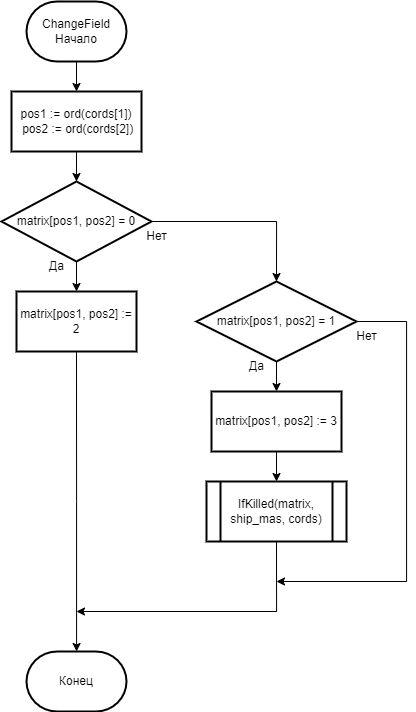

The diagram above was exported from draw.io. Its source (the exported page's mxGraphModel, read from the mxfile embedded in the PNG):
<mxGraphModel dx="1163" dy="652" grid="1" gridSize="10" guides="1" tooltips="1" connect="1" arrows="1" fold="1" page="1" pageScale="1" pageWidth="2339" pageHeight="3300" math="0" shadow="0">
  <root>
    <mxCell id="0" />
    <mxCell id="1" parent="0" />
    <mxCell id="a4LPjPCEpuHk7Pxa9A8Y-8" style="edgeStyle=orthogonalEdgeStyle;rounded=0;orthogonalLoop=1;jettySize=auto;html=1;exitX=0.5;exitY=1;exitDx=0;exitDy=0;exitPerimeter=0;entryX=0.5;entryY=0;entryDx=0;entryDy=0;" edge="1" parent="1" source="a4LPjPCEpuHk7Pxa9A8Y-1" target="a4LPjPCEpuHk7Pxa9A8Y-2">
      <mxGeometry relative="1" as="geometry" />
    </mxCell>
    <mxCell id="a4LPjPCEpuHk7Pxa9A8Y-1" value="ChangeField&lt;br&gt;Начало" style="strokeWidth=2;html=1;shape=mxgraph.flowchart.terminator;whiteSpace=wrap;" vertex="1" parent="1">
      <mxGeometry x="270" y="40" width="100" height="60" as="geometry" />
    </mxCell>
    <mxCell id="a4LPjPCEpuHk7Pxa9A8Y-9" style="edgeStyle=orthogonalEdgeStyle;rounded=0;orthogonalLoop=1;jettySize=auto;html=1;exitX=0.5;exitY=1;exitDx=0;exitDy=0;entryX=0.5;entryY=0;entryDx=0;entryDy=0;" edge="1" parent="1" source="a4LPjPCEpuHk7Pxa9A8Y-2" target="a4LPjPCEpuHk7Pxa9A8Y-3">
      <mxGeometry relative="1" as="geometry" />
    </mxCell>
    <mxCell id="a4LPjPCEpuHk7Pxa9A8Y-2" value="&lt;div&gt;pos1 := ord(cords[1])&lt;/div&gt;&lt;div&gt;&amp;nbsp;pos2 := ord(cords[2])&lt;/div&gt;" style="rounded=0;whiteSpace=wrap;html=1;strokeWidth=2;" vertex="1" parent="1">
      <mxGeometry x="255" y="130" width="130" height="60" as="geometry" />
    </mxCell>
    <mxCell id="a4LPjPCEpuHk7Pxa9A8Y-10" style="edgeStyle=orthogonalEdgeStyle;rounded=0;orthogonalLoop=1;jettySize=auto;html=1;exitX=0.5;exitY=1;exitDx=0;exitDy=0;entryX=0.5;entryY=0;entryDx=0;entryDy=0;" edge="1" parent="1" source="a4LPjPCEpuHk7Pxa9A8Y-3" target="a4LPjPCEpuHk7Pxa9A8Y-4">
      <mxGeometry relative="1" as="geometry" />
    </mxCell>
    <mxCell id="a4LPjPCEpuHk7Pxa9A8Y-11" style="edgeStyle=orthogonalEdgeStyle;rounded=0;orthogonalLoop=1;jettySize=auto;html=1;exitX=1;exitY=0.5;exitDx=0;exitDy=0;entryX=0.5;entryY=0;entryDx=0;entryDy=0;" edge="1" parent="1" source="a4LPjPCEpuHk7Pxa9A8Y-3" target="a4LPjPCEpuHk7Pxa9A8Y-5">
      <mxGeometry relative="1" as="geometry" />
    </mxCell>
    <mxCell id="a4LPjPCEpuHk7Pxa9A8Y-3" value="matrix[pos1, pos2] = 0" style="rhombus;whiteSpace=wrap;html=1;strokeWidth=2;" vertex="1" parent="1">
      <mxGeometry x="245" y="220" width="150" height="80" as="geometry" />
    </mxCell>
    <mxCell id="a4LPjPCEpuHk7Pxa9A8Y-14" style="edgeStyle=orthogonalEdgeStyle;rounded=0;orthogonalLoop=1;jettySize=auto;html=1;exitX=0.5;exitY=1;exitDx=0;exitDy=0;" edge="1" parent="1" source="a4LPjPCEpuHk7Pxa9A8Y-4">
      <mxGeometry relative="1" as="geometry">
        <mxPoint x="320.0769230769231" y="690" as="targetPoint" />
      </mxGeometry>
    </mxCell>
    <mxCell id="a4LPjPCEpuHk7Pxa9A8Y-4" value="matrix[pos1, pos2] := 2" style="rounded=0;whiteSpace=wrap;html=1;strokeWidth=2;" vertex="1" parent="1">
      <mxGeometry x="260" y="330" width="120" height="60" as="geometry" />
    </mxCell>
    <mxCell id="a4LPjPCEpuHk7Pxa9A8Y-12" style="edgeStyle=orthogonalEdgeStyle;rounded=0;orthogonalLoop=1;jettySize=auto;html=1;exitX=0.5;exitY=1;exitDx=0;exitDy=0;entryX=0.5;entryY=0;entryDx=0;entryDy=0;" edge="1" parent="1" source="a4LPjPCEpuHk7Pxa9A8Y-5" target="a4LPjPCEpuHk7Pxa9A8Y-6">
      <mxGeometry relative="1" as="geometry" />
    </mxCell>
    <mxCell id="a4LPjPCEpuHk7Pxa9A8Y-16" style="edgeStyle=orthogonalEdgeStyle;rounded=0;orthogonalLoop=1;jettySize=auto;html=1;exitX=1;exitY=0.5;exitDx=0;exitDy=0;" edge="1" parent="1" source="a4LPjPCEpuHk7Pxa9A8Y-5">
      <mxGeometry relative="1" as="geometry">
        <mxPoint x="520" y="620" as="targetPoint" />
        <Array as="points">
          <mxPoint x="650" y="360" />
          <mxPoint x="650" y="620" />
        </Array>
      </mxGeometry>
    </mxCell>
    <mxCell id="a4LPjPCEpuHk7Pxa9A8Y-5" value="matrix[pos1, pos2] = 1" style="rhombus;whiteSpace=wrap;html=1;strokeWidth=2;" vertex="1" parent="1">
      <mxGeometry x="440" y="320" width="160" height="80" as="geometry" />
    </mxCell>
    <mxCell id="a4LPjPCEpuHk7Pxa9A8Y-13" style="edgeStyle=orthogonalEdgeStyle;rounded=0;orthogonalLoop=1;jettySize=auto;html=1;exitX=0.5;exitY=1;exitDx=0;exitDy=0;entryX=0.5;entryY=0;entryDx=0;entryDy=0;" edge="1" parent="1" source="a4LPjPCEpuHk7Pxa9A8Y-6" target="a4LPjPCEpuHk7Pxa9A8Y-7">
      <mxGeometry relative="1" as="geometry" />
    </mxCell>
    <mxCell id="a4LPjPCEpuHk7Pxa9A8Y-6" value="matrix[pos1, pos2] := 3" style="rounded=0;whiteSpace=wrap;html=1;strokeWidth=2;" vertex="1" parent="1">
      <mxGeometry x="455" y="430" width="130" height="60" as="geometry" />
    </mxCell>
    <mxCell id="a4LPjPCEpuHk7Pxa9A8Y-15" style="edgeStyle=orthogonalEdgeStyle;rounded=0;orthogonalLoop=1;jettySize=auto;html=1;exitX=0.5;exitY=1;exitDx=0;exitDy=0;" edge="1" parent="1" source="a4LPjPCEpuHk7Pxa9A8Y-7">
      <mxGeometry relative="1" as="geometry">
        <mxPoint x="320" y="650" as="targetPoint" />
        <Array as="points">
          <mxPoint x="520" y="650" />
        </Array>
      </mxGeometry>
    </mxCell>
    <mxCell id="a4LPjPCEpuHk7Pxa9A8Y-7" value="IfKilled(matrix, ship_mas, cords)" style="shape=process;whiteSpace=wrap;html=1;backgroundOutline=1;strokeWidth=2;" vertex="1" parent="1">
      <mxGeometry x="450" y="520" width="140" height="60" as="geometry" />
    </mxCell>
    <mxCell id="a4LPjPCEpuHk7Pxa9A8Y-17" value="Да" style="text;html=1;align=center;verticalAlign=middle;resizable=0;points=[];autosize=1;strokeColor=none;fillColor=none;" vertex="1" parent="1">
      <mxGeometry x="280" y="290" width="40" height="30" as="geometry" />
    </mxCell>
    <mxCell id="a4LPjPCEpuHk7Pxa9A8Y-18" value="Да" style="text;html=1;align=center;verticalAlign=middle;resizable=0;points=[];autosize=1;strokeColor=none;fillColor=none;" vertex="1" parent="1">
      <mxGeometry x="480" y="390" width="40" height="30" as="geometry" />
    </mxCell>
    <mxCell id="a4LPjPCEpuHk7Pxa9A8Y-19" value="Нет" style="text;html=1;align=center;verticalAlign=middle;resizable=0;points=[];autosize=1;strokeColor=none;fillColor=none;" vertex="1" parent="1">
      <mxGeometry x="380" y="260" width="40" height="30" as="geometry" />
    </mxCell>
    <mxCell id="a4LPjPCEpuHk7Pxa9A8Y-20" value="Нет" style="text;html=1;align=center;verticalAlign=middle;resizable=0;points=[];autosize=1;strokeColor=none;fillColor=none;" vertex="1" parent="1">
      <mxGeometry x="590" y="360" width="40" height="30" as="geometry" />
    </mxCell>
    <mxCell id="a4LPjPCEpuHk7Pxa9A8Y-21" value="Конец" style="strokeWidth=2;html=1;shape=mxgraph.flowchart.terminator;whiteSpace=wrap;" vertex="1" parent="1">
      <mxGeometry x="270" y="690" width="100" height="60" as="geometry" />
    </mxCell>
  </root>
</mxGraphModel>